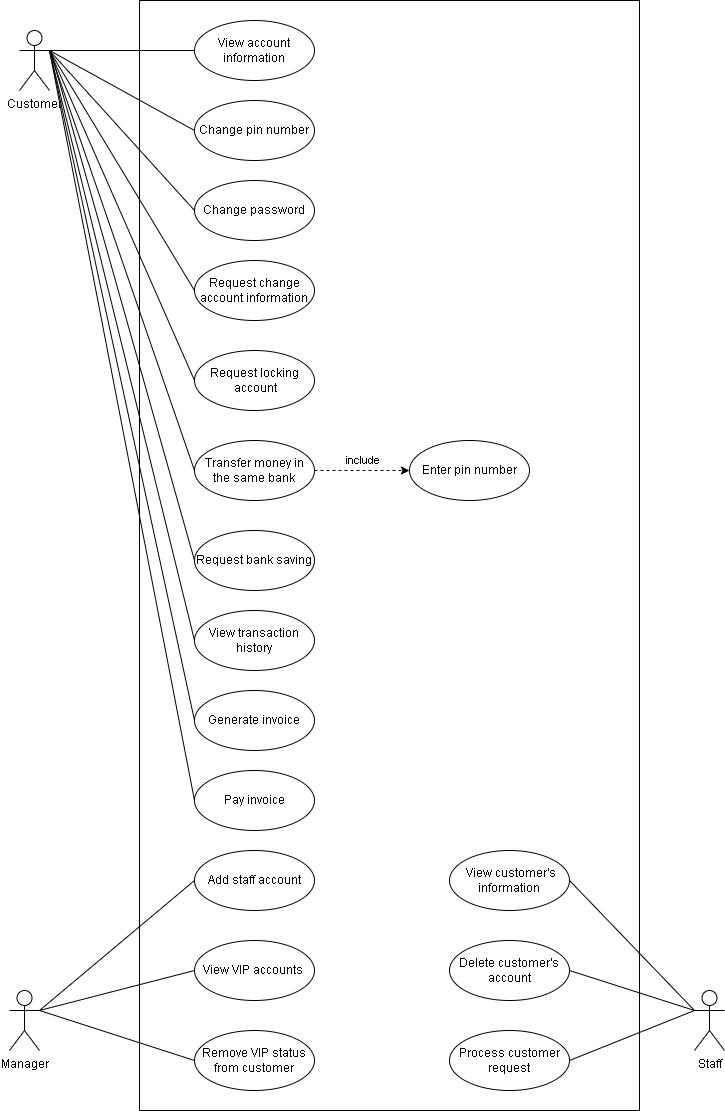

The diagram above was exported from draw.io. Its source (the exported page's mxGraphModel, read from the mxfile embedded in the PNG):
<mxGraphModel dx="1114" dy="584" grid="1" gridSize="10" guides="1" tooltips="1" connect="1" arrows="1" fold="1" page="1" pageScale="1" pageWidth="850" pageHeight="1100" math="0" shadow="0">
  <root>
    <mxCell id="0" />
    <mxCell id="1" parent="0" />
    <mxCell id="gpAvEXDFjtV-XQhf1thp-2" value="&lt;span style=&quot;color: rgba(0, 0, 0, 0); font-family: monospace; font-size: 0px; text-align: start;&quot;&gt;%3CmxGraphModel%3E%3Croot%3E%3CmxCell%20id%3D%220%22%2F%3E%3CmxCell%20id%3D%221%22%20parent%3D%220%22%2F%3E%3CmxCell%20id%3D%222%22%20value%3D%22include%22%20style%3D%22edgeStyle%3DorthogonalEdgeStyle%3Brounded%3D0%3BorthogonalLoop%3D1%3BjettySize%3Dauto%3Bhtml%3D1%3Bdashed%3D1%3B%22%20edge%3D%221%22%20parent%3D%221%22%3E%3CmxGeometry%20relative%3D%221%22%20as%3D%22geometry%22%3E%3CmxPoint%20x%3D%22440.0000923361745%22%20y%3D%22540.0526315789475%22%20as%3D%22sourcePoint%22%2F%3E%3CmxPoint%20x%3D%22339.99990766382575%22%20y%3D%22520.0526315789475%22%20as%3D%22targetPoint%22%2F%3E%3C%2FmxGeometry%3E%3C%2FmxCell%3E%3C%2Froot%3E%3C%2FmxGraphModel%3E&lt;/span&gt;" style="rounded=0;whiteSpace=wrap;html=1;" parent="1" vertex="1">
      <mxGeometry x="180" y="140" width="500" height="1110" as="geometry" />
    </mxCell>
    <mxCell id="gpAvEXDFjtV-XQhf1thp-3" value="Customer" style="shape=umlActor;verticalLabelPosition=bottom;verticalAlign=top;html=1;outlineConnect=0;" parent="1" vertex="1">
      <mxGeometry x="60" y="170" width="30" height="60" as="geometry" />
    </mxCell>
    <mxCell id="gpAvEXDFjtV-XQhf1thp-18" value="Transfer money in the same bank" style="ellipse;whiteSpace=wrap;html=1;" parent="1" vertex="1">
      <mxGeometry x="235" y="580" width="120" height="60" as="geometry" />
    </mxCell>
    <mxCell id="gpAvEXDFjtV-XQhf1thp-19" value="View account information" style="ellipse;whiteSpace=wrap;html=1;" parent="1" vertex="1">
      <mxGeometry x="235" y="160" width="120" height="60" as="geometry" />
    </mxCell>
    <mxCell id="gpAvEXDFjtV-XQhf1thp-22" value="Change pin number" style="ellipse;whiteSpace=wrap;html=1;" parent="1" vertex="1">
      <mxGeometry x="235" y="240" width="120" height="60" as="geometry" />
    </mxCell>
    <mxCell id="gpAvEXDFjtV-XQhf1thp-23" value="Enter pin number" style="ellipse;whiteSpace=wrap;html=1;" parent="1" vertex="1">
      <mxGeometry x="450" y="580" width="120" height="60" as="geometry" />
    </mxCell>
    <mxCell id="gpAvEXDFjtV-XQhf1thp-35" value="Staff" style="shape=umlActor;verticalLabelPosition=bottom;verticalAlign=top;html=1;outlineConnect=0;" parent="1" vertex="1">
      <mxGeometry x="735" y="1130" width="30" height="60" as="geometry" />
    </mxCell>
    <mxCell id="gpAvEXDFjtV-XQhf1thp-48" value="include" style="edgeStyle=orthogonalEdgeStyle;rounded=0;orthogonalLoop=1;jettySize=auto;html=1;dashed=1;" parent="1" edge="1">
      <mxGeometry relative="1" as="geometry">
        <mxPoint x="480" y="930" as="sourcePoint" />
      </mxGeometry>
    </mxCell>
    <mxCell id="gpAvEXDFjtV-XQhf1thp-42" value="Request bank saving" style="ellipse;whiteSpace=wrap;html=1;" parent="1" vertex="1">
      <mxGeometry x="235" y="670" width="120" height="60" as="geometry" />
    </mxCell>
    <mxCell id="gpAvEXDFjtV-XQhf1thp-43" value="View transaction&lt;br&gt;history" style="ellipse;whiteSpace=wrap;html=1;" parent="1" vertex="1">
      <mxGeometry x="235" y="750" width="120" height="60" as="geometry" />
    </mxCell>
    <mxCell id="gpAvEXDFjtV-XQhf1thp-45" value="Manager" style="shape=umlActor;verticalLabelPosition=bottom;verticalAlign=top;html=1;outlineConnect=0;" parent="1" vertex="1">
      <mxGeometry x="50" y="1130" width="30" height="60" as="geometry" />
    </mxCell>
    <mxCell id="gpAvEXDFjtV-XQhf1thp-49" value="&amp;nbsp;View customer's information" style="ellipse;whiteSpace=wrap;html=1;" parent="1" vertex="1">
      <mxGeometry x="490" y="990" width="120" height="60" as="geometry" />
    </mxCell>
    <mxCell id="gpAvEXDFjtV-XQhf1thp-52" value="Add staff account" style="ellipse;whiteSpace=wrap;html=1;" parent="1" vertex="1">
      <mxGeometry x="235" y="990" width="120" height="60" as="geometry" />
    </mxCell>
    <mxCell id="gpAvEXDFjtV-XQhf1thp-54" value="View VIP accounts&amp;nbsp;" style="ellipse;whiteSpace=wrap;html=1;" parent="1" vertex="1">
      <mxGeometry x="235" y="1080" width="120" height="60" as="geometry" />
    </mxCell>
    <mxCell id="gpAvEXDFjtV-XQhf1thp-57" value="" style="endArrow=none;html=1;rounded=0;entryX=0;entryY=0.5;entryDx=0;entryDy=0;endFill=0;" parent="1" target="gpAvEXDFjtV-XQhf1thp-19" edge="1">
      <mxGeometry width="50" height="50" relative="1" as="geometry">
        <mxPoint x="90" y="190" as="sourcePoint" />
        <mxPoint x="219" y="338" as="targetPoint" />
      </mxGeometry>
    </mxCell>
    <mxCell id="gpAvEXDFjtV-XQhf1thp-62" value="" style="endArrow=none;html=1;rounded=0;entryX=0;entryY=0.5;entryDx=0;entryDy=0;endFill=0;" parent="1" target="gpAvEXDFjtV-XQhf1thp-18" edge="1">
      <mxGeometry width="50" height="50" relative="1" as="geometry">
        <mxPoint x="90" y="190" as="sourcePoint" />
        <mxPoint x="220" y="608" as="targetPoint" />
      </mxGeometry>
    </mxCell>
    <mxCell id="gpAvEXDFjtV-XQhf1thp-63" value="" style="endArrow=none;html=1;rounded=0;entryX=0;entryY=0.5;entryDx=0;entryDy=0;endFill=0;" parent="1" target="gpAvEXDFjtV-XQhf1thp-42" edge="1">
      <mxGeometry width="50" height="50" relative="1" as="geometry">
        <mxPoint x="91" y="190" as="sourcePoint" />
        <mxPoint x="220" y="698" as="targetPoint" />
      </mxGeometry>
    </mxCell>
    <mxCell id="gpAvEXDFjtV-XQhf1thp-64" value="" style="endArrow=none;html=1;rounded=0;entryX=0;entryY=0.5;entryDx=0;entryDy=0;endFill=0;" parent="1" target="gpAvEXDFjtV-XQhf1thp-43" edge="1">
      <mxGeometry width="50" height="50" relative="1" as="geometry">
        <mxPoint x="90" y="190" as="sourcePoint" />
        <mxPoint x="220" y="788" as="targetPoint" />
      </mxGeometry>
    </mxCell>
    <mxCell id="gpAvEXDFjtV-XQhf1thp-70" value="" style="endArrow=none;html=1;rounded=0;entryX=1;entryY=0.5;entryDx=0;entryDy=0;endFill=0;" parent="1" target="gpAvEXDFjtV-XQhf1thp-49" edge="1">
      <mxGeometry width="50" height="50" relative="1" as="geometry">
        <mxPoint x="735" y="1150" as="sourcePoint" />
        <mxPoint x="605" y="1090" as="targetPoint" />
      </mxGeometry>
    </mxCell>
    <mxCell id="gpAvEXDFjtV-XQhf1thp-74" value="" style="endArrow=none;html=1;rounded=0;entryX=0;entryY=0.5;entryDx=0;entryDy=0;endFill=0;" parent="1" target="gpAvEXDFjtV-XQhf1thp-52" edge="1">
      <mxGeometry width="50" height="50" relative="1" as="geometry">
        <mxPoint x="80" y="1150" as="sourcePoint" />
        <mxPoint x="130" y="1100" as="targetPoint" />
      </mxGeometry>
    </mxCell>
    <mxCell id="gpAvEXDFjtV-XQhf1thp-75" value="" style="endArrow=none;html=1;rounded=0;entryX=0;entryY=0.5;entryDx=0;entryDy=0;exitX=1;exitY=0.3333333333333333;exitDx=0;exitDy=0;exitPerimeter=0;endFill=0;" parent="1" target="gpAvEXDFjtV-XQhf1thp-54" edge="1">
      <mxGeometry width="50" height="50" relative="1" as="geometry">
        <mxPoint x="80" y="1150" as="sourcePoint" />
        <mxPoint x="140" y="1240" as="targetPoint" />
      </mxGeometry>
    </mxCell>
    <mxCell id="gpAvEXDFjtV-XQhf1thp-101" value="Change password" style="ellipse;whiteSpace=wrap;html=1;" parent="1" vertex="1">
      <mxGeometry x="235" y="320" width="120" height="60" as="geometry" />
    </mxCell>
    <mxCell id="SqR097JmnZLj6Mdn-EEd-3" value="Generate invoice" style="ellipse;whiteSpace=wrap;html=1;" parent="1" vertex="1">
      <mxGeometry x="235" y="830" width="120" height="60" as="geometry" />
    </mxCell>
    <mxCell id="SqR097JmnZLj6Mdn-EEd-7" value="" style="endArrow=none;html=1;rounded=0;entryX=0;entryY=0.5;entryDx=0;entryDy=0;endFill=0;exitX=1;exitY=0.3333333333333333;exitDx=0;exitDy=0;exitPerimeter=0;" parent="1" source="gpAvEXDFjtV-XQhf1thp-3" target="SqR097JmnZLj6Mdn-EEd-3" edge="1">
      <mxGeometry width="50" height="50" relative="1" as="geometry">
        <mxPoint x="100" y="200" as="sourcePoint" />
        <mxPoint x="245" y="700" as="targetPoint" />
      </mxGeometry>
    </mxCell>
    <mxCell id="TYe6P3YHJzfAmv3duEJs-1" value="" style="endArrow=none;html=1;rounded=0;entryX=0;entryY=0.5;entryDx=0;entryDy=0;endFill=0;exitX=1;exitY=0.3333333333333333;exitDx=0;exitDy=0;exitPerimeter=0;" parent="1" source="gpAvEXDFjtV-XQhf1thp-3" target="gpAvEXDFjtV-XQhf1thp-22" edge="1">
      <mxGeometry width="50" height="50" relative="1" as="geometry">
        <mxPoint x="100" y="200" as="sourcePoint" />
        <mxPoint x="245" y="200" as="targetPoint" />
      </mxGeometry>
    </mxCell>
    <mxCell id="TYe6P3YHJzfAmv3duEJs-2" value="" style="endArrow=none;html=1;rounded=0;entryX=0;entryY=0.5;entryDx=0;entryDy=0;endFill=0;exitX=1;exitY=0.3333333333333333;exitDx=0;exitDy=0;exitPerimeter=0;" parent="1" source="gpAvEXDFjtV-XQhf1thp-3" target="gpAvEXDFjtV-XQhf1thp-101" edge="1">
      <mxGeometry width="50" height="50" relative="1" as="geometry">
        <mxPoint x="110" y="210" as="sourcePoint" />
        <mxPoint x="255" y="210" as="targetPoint" />
      </mxGeometry>
    </mxCell>
    <mxCell id="45RGCE0A1GQDzmNu7KOz-1" value="Request change account information" style="ellipse;whiteSpace=wrap;html=1;" parent="1" vertex="1">
      <mxGeometry x="235" y="400" width="120" height="60" as="geometry" />
    </mxCell>
    <mxCell id="45RGCE0A1GQDzmNu7KOz-2" value="" style="endArrow=none;html=1;rounded=0;entryX=0;entryY=0.5;entryDx=0;entryDy=0;endFill=0;exitX=1;exitY=0.3333333333333333;exitDx=0;exitDy=0;exitPerimeter=0;" parent="1" source="gpAvEXDFjtV-XQhf1thp-3" target="45RGCE0A1GQDzmNu7KOz-1" edge="1">
      <mxGeometry width="50" height="50" relative="1" as="geometry">
        <mxPoint x="100" y="200" as="sourcePoint" />
        <mxPoint x="245" y="360" as="targetPoint" />
      </mxGeometry>
    </mxCell>
    <mxCell id="YgqxJhwsOe8FhVob5CHT-1" value="include" style="edgeStyle=orthogonalEdgeStyle;rounded=0;orthogonalLoop=1;jettySize=auto;html=1;entryX=0;entryY=0.5;entryDx=0;entryDy=0;dashed=1;exitX=1;exitY=0.5;exitDx=0;exitDy=0;" parent="1" source="gpAvEXDFjtV-XQhf1thp-18" target="gpAvEXDFjtV-XQhf1thp-23" edge="1">
      <mxGeometry y="10" relative="1" as="geometry">
        <mxPoint x="360" y="690" as="sourcePoint" />
        <mxPoint x="445" y="530" as="targetPoint" />
        <mxPoint as="offset" />
        <Array as="points">
          <mxPoint x="380" y="610" />
          <mxPoint x="380" y="610" />
        </Array>
      </mxGeometry>
    </mxCell>
    <mxCell id="YgqxJhwsOe8FhVob5CHT-2" value="Pay invoice" style="ellipse;whiteSpace=wrap;html=1;" parent="1" vertex="1">
      <mxGeometry x="235" y="910" width="120" height="60" as="geometry" />
    </mxCell>
    <mxCell id="YgqxJhwsOe8FhVob5CHT-5" value="" style="endArrow=none;html=1;rounded=0;entryX=0;entryY=0.5;entryDx=0;entryDy=0;endFill=0;exitX=1;exitY=0.3333333333333333;exitDx=0;exitDy=0;exitPerimeter=0;" parent="1" source="gpAvEXDFjtV-XQhf1thp-3" target="YgqxJhwsOe8FhVob5CHT-2" edge="1">
      <mxGeometry width="50" height="50" relative="1" as="geometry">
        <mxPoint x="100" y="200" as="sourcePoint" />
        <mxPoint x="250" y="770" as="targetPoint" />
      </mxGeometry>
    </mxCell>
    <mxCell id="x8ofeDKvwqrAzExZ2hzb-1" value="Request locking&lt;br&gt;&amp;nbsp;account" style="ellipse;whiteSpace=wrap;html=1;" parent="1" vertex="1">
      <mxGeometry x="235" y="490" width="120" height="60" as="geometry" />
    </mxCell>
    <mxCell id="x8ofeDKvwqrAzExZ2hzb-2" value="" style="endArrow=none;html=1;rounded=0;entryX=0;entryY=0.5;entryDx=0;entryDy=0;endFill=0;exitX=1;exitY=0.3333333333333333;exitDx=0;exitDy=0;exitPerimeter=0;" parent="1" source="gpAvEXDFjtV-XQhf1thp-3" target="x8ofeDKvwqrAzExZ2hzb-1" edge="1">
      <mxGeometry width="50" height="50" relative="1" as="geometry">
        <mxPoint x="100" y="200" as="sourcePoint" />
        <mxPoint x="245" y="440" as="targetPoint" />
      </mxGeometry>
    </mxCell>
    <mxCell id="x8ofeDKvwqrAzExZ2hzb-3" value="Process customer request" style="ellipse;whiteSpace=wrap;html=1;" parent="1" vertex="1">
      <mxGeometry x="490" y="1170" width="120" height="60" as="geometry" />
    </mxCell>
    <mxCell id="x8ofeDKvwqrAzExZ2hzb-5" value="" style="endArrow=none;html=1;rounded=0;entryX=1;entryY=0.5;entryDx=0;entryDy=0;endFill=0;exitX=0;exitY=0.3333333333333333;exitDx=0;exitDy=0;exitPerimeter=0;" parent="1" source="gpAvEXDFjtV-XQhf1thp-35" target="x8ofeDKvwqrAzExZ2hzb-3" edge="1">
      <mxGeometry width="50" height="50" relative="1" as="geometry">
        <mxPoint x="745" y="1160" as="sourcePoint" />
        <mxPoint x="620" y="1390" as="targetPoint" />
      </mxGeometry>
    </mxCell>
    <mxCell id="8sQ8hZZLd4kcBBl1wkDZ-1" value="Delete customer's account" style="ellipse;whiteSpace=wrap;html=1;" parent="1" vertex="1">
      <mxGeometry x="490" y="1080" width="120" height="60" as="geometry" />
    </mxCell>
    <mxCell id="8sQ8hZZLd4kcBBl1wkDZ-2" value="Remove VIP status from customer" style="ellipse;whiteSpace=wrap;html=1;" parent="1" vertex="1">
      <mxGeometry x="235" y="1170" width="120" height="60" as="geometry" />
    </mxCell>
    <mxCell id="8sQ8hZZLd4kcBBl1wkDZ-3" value="" style="endArrow=none;html=1;rounded=0;entryX=0;entryY=0.5;entryDx=0;entryDy=0;exitX=1;exitY=0.3333333333333333;exitDx=0;exitDy=0;exitPerimeter=0;endFill=0;" parent="1" source="gpAvEXDFjtV-XQhf1thp-45" target="8sQ8hZZLd4kcBBl1wkDZ-2" edge="1">
      <mxGeometry width="50" height="50" relative="1" as="geometry">
        <mxPoint x="90" y="1160" as="sourcePoint" />
        <mxPoint x="245" y="1120" as="targetPoint" />
      </mxGeometry>
    </mxCell>
    <mxCell id="8sQ8hZZLd4kcBBl1wkDZ-4" value="" style="endArrow=none;html=1;rounded=0;exitX=1;exitY=0.5;exitDx=0;exitDy=0;endFill=0;entryX=0;entryY=0.3333333333333333;entryDx=0;entryDy=0;entryPerimeter=0;" parent="1" source="8sQ8hZZLd4kcBBl1wkDZ-1" target="gpAvEXDFjtV-XQhf1thp-35" edge="1">
      <mxGeometry width="50" height="50" relative="1" as="geometry">
        <mxPoint x="100" y="1170" as="sourcePoint" />
        <mxPoint x="730" y="1150" as="targetPoint" />
      </mxGeometry>
    </mxCell>
  </root>
</mxGraphModel>